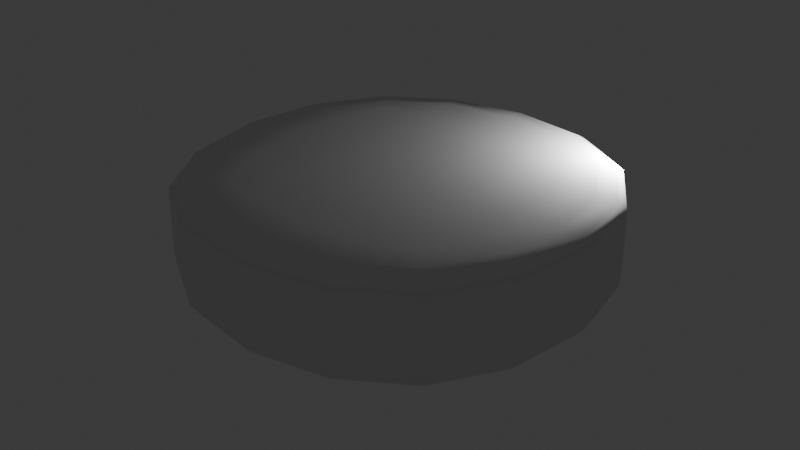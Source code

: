 # Source: hamburger.blend  (saved by Blender 4.5.90; exported with 4.5.12 LTS)
import bpy
from mathutils import Matrix  # noqa: F401  (used for matrix-valued properties, if any)

bpy.ops.wm.read_factory_settings(use_empty=True)
scene = bpy.context.scene
scene.name = 'Scene'

# ---- collections
col_collection = bpy.data.collections.new('Collection'); scene.collection.children.link(col_collection)

# ---- world
world_world = bpy.data.worlds.new('World'); scene.world = world_world
world_world.use_nodes = True; world_world.node_tree.nodes.clear()
_N = world_world.node_tree.nodes; _L = world_world.node_tree.links
n0 = _N.new('ShaderNodeOutputWorld'); n0.name = 'World Output'; n0.location = (200, 100)
n1 = _N.new('ShaderNodeBackground'); n1.name = 'Background'; n1.location = (-200, 100)
n1.inputs[0].default_value = (0.05088, 0.05088, 0.05088, 1.0)
_L.new(n1.outputs[0], n0.inputs[0])
n0.is_active_output = True
world_world.color = (0.05088, 0.05088, 0.05088)
world_world.sun_shadow_jitter_overblur = 0.0

# ---- lights
light_point_001 = bpy.data.lights.new('Point.001', 'POINT')
light_point_001.energy = 800.0

# ---- meshes
me_cube_001 = bpy.data.meshes.new('Cube.001')
me_cube_001.from_pydata([(-4.937, -4.937, 0.04045), (-4.937, -4.937, 2.603), (-4.937, 4.937, 0.04045), (-4.937, 4.937, 2.603), (4.937, -4.937, 0.04045), (4.937, -4.937, 2.603), (4.937, 4.937, 0.04045), (4.937, 4.937, 2.603), (-4.937, -4.937, 2.475), (-4.937, 4.937, 2.475), (4.937, 4.937, 2.475), (4.937, -4.937, 2.475), (-4.937, 4.937, 0.6974), (4.937, 4.937, 0.6974), (4.937, -4.937, 0.6974), (-4.937, -4.937, 0.6974)], [], [(8, 1, 3, 9), (9, 3, 7, 10), (10, 7, 5, 11), (11, 5, 1, 8), (2, 6, 4, 0), (7, 3, 1, 5), (14, 11, 8, 15), (13, 10, 11, 14), (12, 9, 10, 13), (15, 8, 9, 12), (0, 15, 12, 2), (2, 12, 13, 6), (6, 13, 14, 4), (4, 14, 15, 0)])
me_cube_001.polygons.foreach_set('use_smooth', [True] * 14)
_uv = me_cube_001.uv_layers.new(name='UVMap')
_uv.uv.foreach_set('vector', [0.6126, 0.0, 0.625, 0.0, 0.625, 0.25, 0.6126, 0.25, 0.6126, 0.25, 0.625, 0.25, 0.625, 0.5, 0.6126, 0.5, 0.6126, 0.5, 0.625, 0.5, 0.625, 0.75, 0.6126, 0.75, 0.6126, 0.75, 0.625, 0.75, 0.625, 1.0, 0.6126, 1.0, 0.125, 0.5, 0.377, 0.5, 0.377, 0.75, 0.125, 0.75, 0.625, 0.5, 0.875, 0.5, 0.875, 0.75, 0.625, 0.75, 0.4406, 0.75, 0.6126, 0.75, 0.6126, 1.0, 0.4406, 1.0, 0.4406, 0.5, 0.6126, 0.5, 0.6126, 0.75, 0.4406, 0.75, 0.4406, 0.25, 0.6126, 0.25, 0.6126, 0.5, 0.4406, 0.5, 0.4406, 0.0, 0.6126, 0.0, 0.6126, 0.25, 0.4406, 0.25, 0.377, 0.0, 0.4406, 0.0, 0.4406, 0.25, 0.377, 0.25, 0.377, 0.25, 0.4406, 0.25, 0.4406, 0.5, 0.377, 0.5, 0.377, 0.5, 0.4406, 0.5, 0.4406, 0.75, 0.377, 0.75, 0.377, 0.75, 0.4406, 0.75, 0.4406, 1.0, 0.377, 1.0])
me_cube_001.update()

# ---- objects
ob_cube = bpy.data.objects.new('Cube', me_cube_001)
ob_point = bpy.data.objects.new('Point', light_point_001)

# ---- transforms, parenting, visibility, modifiers, constraints
ob_cube.location = (0.0, 0.0, 0.0)
_m = ob_cube.modifiers.new('Subdivision', 'SUBSURF')
_m.levels = 4
ob_point.location = (3.235, 3.606, 3.036)

# ---- collection membership
col_collection.objects.link(ob_cube)
col_collection.objects.link(ob_point)

# ---- scene / render settings (as saved in the file)
scene.frame_start = 1; scene.frame_end = 250; scene.frame_set(1)
scene.render.engine = 'CYCLES'
bpy.context.view_layer.update()

# ---- added for rendering (the .blend has no active camera): camera
cam_auto = bpy.data.cameras.new('AutoCamera')
cam_auto.lens = 50.0
cam_auto.sensor_width = 36.0
cam_auto.clip_end = 1000.0
ob_auto_camera = bpy.data.objects.new('AutoCamera', cam_auto)
scene.collection.objects.link(ob_auto_camera)
ob_auto_camera.location = (13.1353, -15.7624, 11.8302)
ob_auto_camera.rotation_euler = (1.09748, -7.21219e-08, 0.694738)
scene.camera = ob_auto_camera
bpy.context.view_layer.update()
